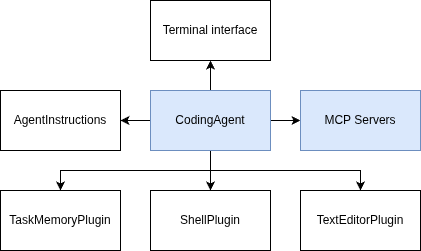

The diagram above was exported from draw.io. Its source (the exported page's mxGraphModel, read from the mxfile embedded in the PNG):
<mxGraphModel dx="2930" dy="1119" grid="1" gridSize="10" guides="1" tooltips="1" connect="1" arrows="1" fold="1" page="1" pageScale="1" pageWidth="850" pageHeight="1100" math="0" shadow="0">
  <root>
    <mxCell id="0" />
    <mxCell id="1" parent="0" />
    <mxCell id="2" value="Terminal interface" style="rounded=0;whiteSpace=wrap;html=1;" vertex="1" parent="1">
      <mxGeometry x="365" y="190" width="120" height="60" as="geometry" />
    </mxCell>
    <mxCell id="3" style="edgeStyle=orthogonalEdgeStyle;rounded=0;orthogonalLoop=1;jettySize=auto;html=1;entryX=1;entryY=0.5;entryDx=0;entryDy=0;" edge="1" source="9" target="10" parent="1">
      <mxGeometry relative="1" as="geometry" />
    </mxCell>
    <mxCell id="4" style="edgeStyle=orthogonalEdgeStyle;rounded=0;orthogonalLoop=1;jettySize=auto;html=1;entryX=0.5;entryY=1;entryDx=0;entryDy=0;" edge="1" source="9" target="2" parent="1">
      <mxGeometry relative="1" as="geometry" />
    </mxCell>
    <mxCell id="5" style="edgeStyle=orthogonalEdgeStyle;rounded=0;orthogonalLoop=1;jettySize=auto;html=1;" edge="1" source="9" target="11" parent="1">
      <mxGeometry relative="1" as="geometry" />
    </mxCell>
    <mxCell id="6" style="edgeStyle=orthogonalEdgeStyle;rounded=0;orthogonalLoop=1;jettySize=auto;html=1;exitX=0.5;exitY=1;exitDx=0;exitDy=0;" edge="1" source="9" target="12" parent="1">
      <mxGeometry relative="1" as="geometry" />
    </mxCell>
    <mxCell id="7" style="edgeStyle=orthogonalEdgeStyle;rounded=0;orthogonalLoop=1;jettySize=auto;html=1;entryX=0.5;entryY=0;entryDx=0;entryDy=0;exitX=0.5;exitY=1;exitDx=0;exitDy=0;" edge="1" source="9" target="13" parent="1">
      <mxGeometry relative="1" as="geometry" />
    </mxCell>
    <mxCell id="8" style="edgeStyle=orthogonalEdgeStyle;rounded=0;orthogonalLoop=1;jettySize=auto;html=1;" edge="1" source="9" target="14" parent="1">
      <mxGeometry relative="1" as="geometry" />
    </mxCell>
    <mxCell id="9" value="CodingAgent" style="rounded=0;whiteSpace=wrap;html=1;fillColor=#dae8fc;strokeColor=#6c8ebf;" vertex="1" parent="1">
      <mxGeometry x="365" y="280" width="120" height="60" as="geometry" />
    </mxCell>
    <mxCell id="10" value="AgentInstructions" style="rounded=0;whiteSpace=wrap;html=1;" vertex="1" parent="1">
      <mxGeometry x="215" y="280" width="120" height="60" as="geometry" />
    </mxCell>
    <mxCell id="11" value="ShellPlugin" style="rounded=0;whiteSpace=wrap;html=1;" vertex="1" parent="1">
      <mxGeometry x="365" y="380" width="120" height="60" as="geometry" />
    </mxCell>
    <mxCell id="12" value="TextEditorPlugin" style="rounded=0;whiteSpace=wrap;html=1;" vertex="1" parent="1">
      <mxGeometry x="515" y="380" width="120" height="60" as="geometry" />
    </mxCell>
    <mxCell id="13" value="TaskMemoryPlugin" style="rounded=0;whiteSpace=wrap;html=1;" vertex="1" parent="1">
      <mxGeometry x="215" y="380" width="120" height="60" as="geometry" />
    </mxCell>
    <mxCell id="14" value="MCP Servers" style="rounded=0;whiteSpace=wrap;html=1;fillColor=#dae8fc;strokeColor=#6c8ebf;" vertex="1" parent="1">
      <mxGeometry x="515" y="280" width="120" height="60" as="geometry" />
    </mxCell>
  </root>
</mxGraphModel>